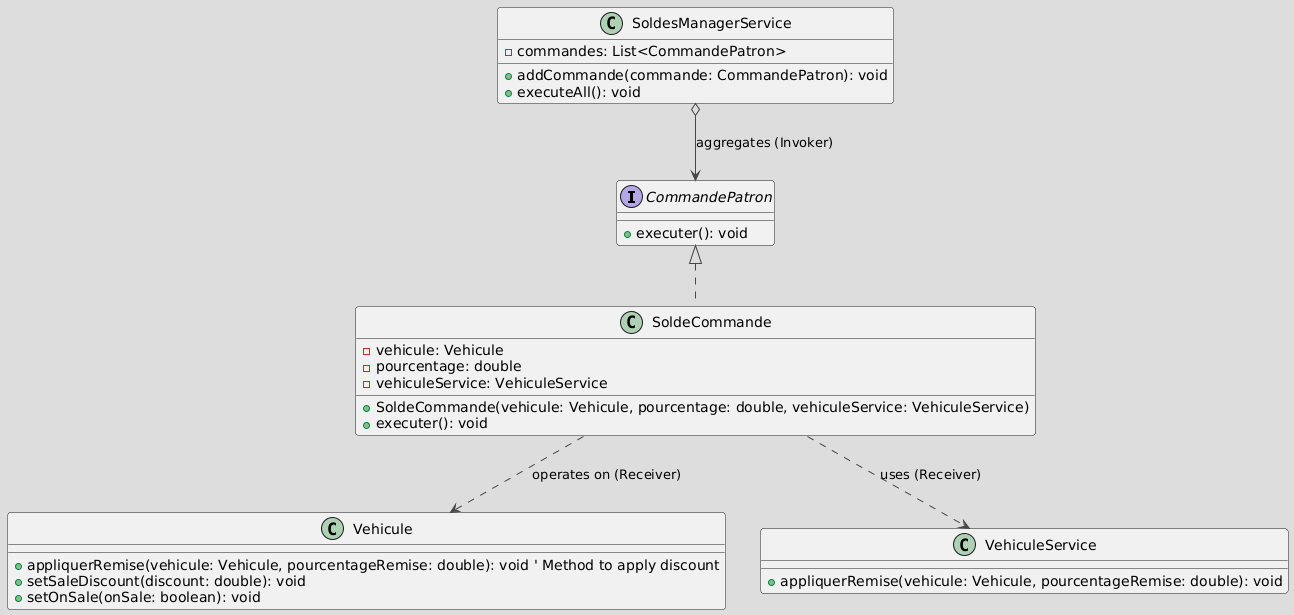

The diagram above was rendered by PlantUML. Its source (embedded in the PNG):
@startuml
!theme toy

   ' Command Pattern

   interface CommandePatron {
       + executer(): void
   }

   class SoldeCommande {
       - vehicule: Vehicule
       - pourcentage: double
       - vehiculeService: VehiculeService
       + SoldeCommande(vehicule: Vehicule, pourcentage: double, vehiculeService: VehiculeService)
       + executer(): void
   }

   class SoldesManagerService {
       - commandes: List<CommandePatron>
       + addCommande(commande: CommandePatron): void
       + executeAll(): void
   }

   class Vehicule {
       ' ... fields
       + appliquerRemise(vehicule: Vehicule, pourcentageRemise: double): void ' Method to apply discount
       + setSaleDiscount(discount: double): void
       + setOnSale(onSale: boolean): void
   }

   class VehiculeService {
       + appliquerRemise(vehicule: Vehicule, pourcentageRemise: double): void
   }

   ' Relationships
   CommandePatron <|.. SoldeCommande

   SoldeCommande ..> Vehicule : operates on (Receiver)
   SoldeCommande ..> VehiculeService : uses (Receiver)

   SoldesManagerService o--> CommandePatron : aggregates (Invoker)
@enduml